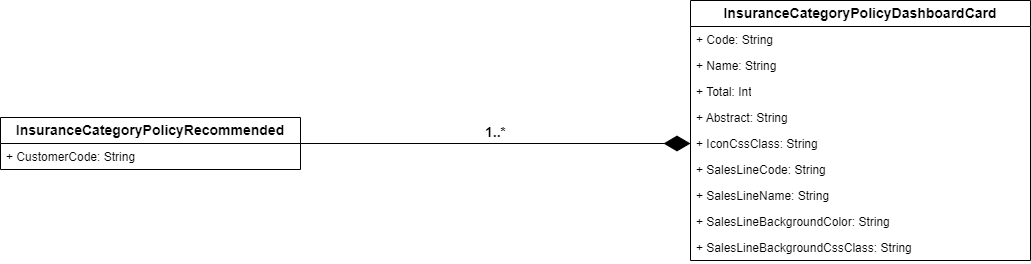

The diagram above was exported from draw.io. Its source (the exported page's mxGraphModel, read from the mxfile embedded in the PNG):
<mxGraphModel dx="1184" dy="1780" grid="1" gridSize="10" guides="1" tooltips="1" connect="1" arrows="1" fold="1" page="1" pageScale="1" pageWidth="827" pageHeight="1169" math="0" shadow="0">
  <root>
    <mxCell id="aXS1BOXB-ZHqAqcLWl_E-0" />
    <mxCell id="aXS1BOXB-ZHqAqcLWl_E-1" parent="aXS1BOXB-ZHqAqcLWl_E-0" />
    <mxCell id="aXS1BOXB-ZHqAqcLWl_E-2" value="InsuranceCategoryPolicyRecommended" style="swimlane;fontStyle=1;childLayout=stackLayout;horizontal=1;startSize=26;fillColor=none;horizontalStack=0;resizeParent=1;resizeParentMax=0;resizeLast=0;collapsible=1;marginBottom=0;whiteSpace=wrap;html=1;fontSize=14;" vertex="1" parent="aXS1BOXB-ZHqAqcLWl_E-1">
      <mxGeometry x="30" y="107" width="300" height="52" as="geometry" />
    </mxCell>
    <mxCell id="aXS1BOXB-ZHqAqcLWl_E-3" value="+ CustomerCode: String" style="text;strokeColor=none;fillColor=none;align=left;verticalAlign=top;spacingLeft=4;spacingRight=4;overflow=hidden;rotatable=0;points=[[0,0.5],[1,0.5]];portConstraint=eastwest;whiteSpace=wrap;html=1;" vertex="1" parent="aXS1BOXB-ZHqAqcLWl_E-2">
      <mxGeometry y="26" width="300" height="26" as="geometry" />
    </mxCell>
    <mxCell id="aXS1BOXB-ZHqAqcLWl_E-4" value="InsuranceCategoryPolicyDashboardCard" style="swimlane;fontStyle=1;childLayout=stackLayout;horizontal=1;startSize=26;fillColor=none;horizontalStack=0;resizeParent=1;resizeParentMax=0;resizeLast=0;collapsible=1;marginBottom=0;whiteSpace=wrap;html=1;fontSize=14;" vertex="1" parent="aXS1BOXB-ZHqAqcLWl_E-1">
      <mxGeometry x="720" y="-10" width="340" height="260" as="geometry" />
    </mxCell>
    <mxCell id="aXS1BOXB-ZHqAqcLWl_E-5" value="+ Code: String" style="text;strokeColor=none;fillColor=none;align=left;verticalAlign=top;spacingLeft=4;spacingRight=4;overflow=hidden;rotatable=0;points=[[0,0.5],[1,0.5]];portConstraint=eastwest;whiteSpace=wrap;html=1;" vertex="1" parent="aXS1BOXB-ZHqAqcLWl_E-4">
      <mxGeometry y="26" width="340" height="26" as="geometry" />
    </mxCell>
    <mxCell id="aXS1BOXB-ZHqAqcLWl_E-6" value="+&amp;nbsp;Name: String" style="text;strokeColor=none;fillColor=none;align=left;verticalAlign=top;spacingLeft=4;spacingRight=4;overflow=hidden;rotatable=0;points=[[0,0.5],[1,0.5]];portConstraint=eastwest;whiteSpace=wrap;html=1;" vertex="1" parent="aXS1BOXB-ZHqAqcLWl_E-4">
      <mxGeometry y="52" width="340" height="26" as="geometry" />
    </mxCell>
    <mxCell id="aXS1BOXB-ZHqAqcLWl_E-7" value="+&amp;nbsp;Total: Int" style="text;strokeColor=none;fillColor=none;align=left;verticalAlign=top;spacingLeft=4;spacingRight=4;overflow=hidden;rotatable=0;points=[[0,0.5],[1,0.5]];portConstraint=eastwest;whiteSpace=wrap;html=1;" vertex="1" parent="aXS1BOXB-ZHqAqcLWl_E-4">
      <mxGeometry y="78" width="340" height="26" as="geometry" />
    </mxCell>
    <mxCell id="aXS1BOXB-ZHqAqcLWl_E-8" value="+&amp;nbsp;Abstract: String" style="text;strokeColor=none;fillColor=none;align=left;verticalAlign=top;spacingLeft=4;spacingRight=4;overflow=hidden;rotatable=0;points=[[0,0.5],[1,0.5]];portConstraint=eastwest;whiteSpace=wrap;html=1;" vertex="1" parent="aXS1BOXB-ZHqAqcLWl_E-4">
      <mxGeometry y="104" width="340" height="26" as="geometry" />
    </mxCell>
    <mxCell id="aXS1BOXB-ZHqAqcLWl_E-9" value="+&amp;nbsp;IconCssClass: String" style="text;strokeColor=none;fillColor=none;align=left;verticalAlign=top;spacingLeft=4;spacingRight=4;overflow=hidden;rotatable=0;points=[[0,0.5],[1,0.5]];portConstraint=eastwest;whiteSpace=wrap;html=1;" vertex="1" parent="aXS1BOXB-ZHqAqcLWl_E-4">
      <mxGeometry y="130" width="340" height="26" as="geometry" />
    </mxCell>
    <mxCell id="aXS1BOXB-ZHqAqcLWl_E-10" value="+&amp;nbsp;SalesLineCode: String" style="text;strokeColor=none;fillColor=none;align=left;verticalAlign=top;spacingLeft=4;spacingRight=4;overflow=hidden;rotatable=0;points=[[0,0.5],[1,0.5]];portConstraint=eastwest;whiteSpace=wrap;html=1;" vertex="1" parent="aXS1BOXB-ZHqAqcLWl_E-4">
      <mxGeometry y="156" width="340" height="26" as="geometry" />
    </mxCell>
    <mxCell id="aXS1BOXB-ZHqAqcLWl_E-11" value="+&amp;nbsp;SalesLineName: String" style="text;strokeColor=none;fillColor=none;align=left;verticalAlign=top;spacingLeft=4;spacingRight=4;overflow=hidden;rotatable=0;points=[[0,0.5],[1,0.5]];portConstraint=eastwest;whiteSpace=wrap;html=1;" vertex="1" parent="aXS1BOXB-ZHqAqcLWl_E-4">
      <mxGeometry y="182" width="340" height="26" as="geometry" />
    </mxCell>
    <mxCell id="aXS1BOXB-ZHqAqcLWl_E-12" value="+&amp;nbsp;SalesLineBackgroundColor: String" style="text;strokeColor=none;fillColor=none;align=left;verticalAlign=top;spacingLeft=4;spacingRight=4;overflow=hidden;rotatable=0;points=[[0,0.5],[1,0.5]];portConstraint=eastwest;whiteSpace=wrap;html=1;" vertex="1" parent="aXS1BOXB-ZHqAqcLWl_E-4">
      <mxGeometry y="208" width="340" height="26" as="geometry" />
    </mxCell>
    <mxCell id="aXS1BOXB-ZHqAqcLWl_E-13" value="+&amp;nbsp;SalesLineBackgroundCssClass: String" style="text;strokeColor=none;fillColor=none;align=left;verticalAlign=top;spacingLeft=4;spacingRight=4;overflow=hidden;rotatable=0;points=[[0,0.5],[1,0.5]];portConstraint=eastwest;whiteSpace=wrap;html=1;" vertex="1" parent="aXS1BOXB-ZHqAqcLWl_E-4">
      <mxGeometry y="234" width="340" height="26" as="geometry" />
    </mxCell>
    <mxCell id="aXS1BOXB-ZHqAqcLWl_E-14" value="1..*" style="endArrow=diamondThin;endFill=1;endSize=24;html=1;rounded=0;entryX=0;entryY=0.5;entryDx=0;entryDy=0;exitX=1;exitY=0.5;exitDx=0;exitDy=0;fontStyle=1;fontSize=14;verticalAlign=bottom;" edge="1" parent="aXS1BOXB-ZHqAqcLWl_E-1" source="aXS1BOXB-ZHqAqcLWl_E-2" target="aXS1BOXB-ZHqAqcLWl_E-9">
      <mxGeometry width="160" relative="1" as="geometry">
        <mxPoint x="360" y="110" as="sourcePoint" />
        <mxPoint x="490" y="120" as="targetPoint" />
      </mxGeometry>
    </mxCell>
  </root>
</mxGraphModel>